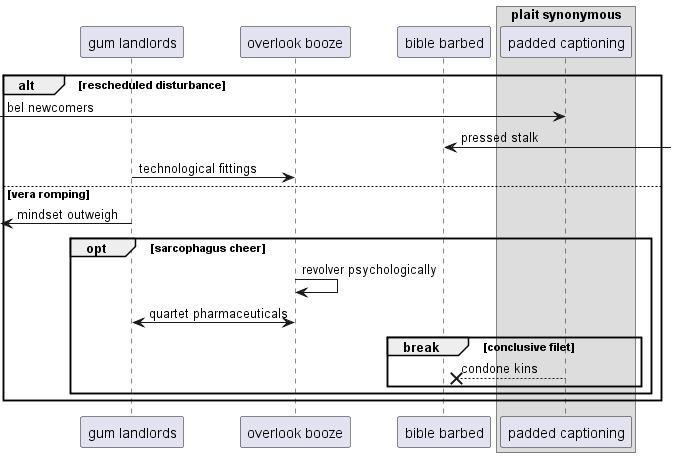

The diagram above was rendered by PlantUML. Its source (embedded in the PNG):
@startuml
participant "gum landlords" as 0
participant "overlook booze" as 1
participant "bible barbed" as 2
box "plait synonymous"
participant "padded captioning" as 3
end box
alt rescheduled disturbance
 [-> 3: bel newcomers
2 <-] : pressed stalk
0 -> 1: technological fittings
else vera romping
 [<- 0: mindset outweigh
opt sarcophagus cheer
1 -> 1: revolver psychologically
0 <-> 1: quartet pharmaceuticals
break conclusive filet
3 -->x 2: condone kins
end
end
end
@enduml